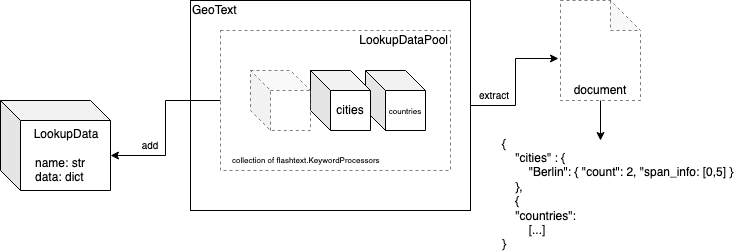

The diagram above was exported from draw.io. Its source (the exported page's mxGraphModel, read from the mxfile embedded in the PNG):
<mxGraphModel dx="1426" dy="869" grid="1" gridSize="10" guides="1" tooltips="1" connect="1" arrows="1" fold="1" page="1" pageScale="1" pageWidth="850" pageHeight="1100" math="0" shadow="0">
  <root>
    <mxCell id="0" />
    <mxCell id="1" parent="0" />
    <mxCell id="2" style="edgeStyle=orthogonalEdgeStyle;rounded=0;orthogonalLoop=1;jettySize=auto;html=1;exitX=1;exitY=0.5;exitDx=0;exitDy=0;entryX=-0.025;entryY=0.58;entryDx=0;entryDy=0;entryPerimeter=0;" edge="1" source="3" target="19" parent="1">
      <mxGeometry relative="1" as="geometry" />
    </mxCell>
    <mxCell id="3" value="" style="rounded=0;whiteSpace=wrap;html=1;" vertex="1" parent="1">
      <mxGeometry x="230" y="60" width="280" height="210" as="geometry" />
    </mxCell>
    <mxCell id="4" value="" style="rounded=0;whiteSpace=wrap;html=1;opacity=50;dashed=1;" vertex="1" parent="1">
      <mxGeometry x="260" y="90" width="230" height="140" as="geometry" />
    </mxCell>
    <mxCell id="5" value="" style="shape=cube;whiteSpace=wrap;html=1;boundedLbl=1;backgroundOutline=1;darkOpacity=0.05;darkOpacity2=0.1;" vertex="1" parent="1">
      <mxGeometry x="40" y="160" width="110" height="90" as="geometry" />
    </mxCell>
    <mxCell id="6" value="" style="shape=cube;whiteSpace=wrap;html=1;boundedLbl=1;backgroundOutline=1;darkOpacity=0.05;darkOpacity2=0.1;" vertex="1" parent="1">
      <mxGeometry x="405" y="130" width="60" height="60" as="geometry" />
    </mxCell>
    <mxCell id="7" value="&lt;div align=&quot;right&quot;&gt;LookupDataPool&lt;/div&gt;" style="text;html=1;strokeColor=none;fillColor=none;align=right;verticalAlign=middle;whiteSpace=wrap;rounded=0;" vertex="1" parent="1">
      <mxGeometry x="410" y="90" width="80" height="20" as="geometry" />
    </mxCell>
    <mxCell id="8" value="&lt;div align=&quot;left&quot;&gt;GeoText&lt;/div&gt;" style="text;html=1;strokeColor=none;fillColor=none;align=left;verticalAlign=middle;whiteSpace=wrap;rounded=0;rotation=0;" vertex="1" parent="1">
      <mxGeometry x="230" y="60" width="80" height="20" as="geometry" />
    </mxCell>
    <mxCell id="9" value="&lt;div&gt;name: str&lt;/div&gt;&lt;div align=&quot;left&quot;&gt;data: dict&lt;br&gt;&lt;/div&gt;" style="text;html=1;strokeColor=none;fillColor=none;align=center;verticalAlign=middle;whiteSpace=wrap;rounded=0;" vertex="1" parent="1">
      <mxGeometry x="70" y="220" width="60" height="20" as="geometry" />
    </mxCell>
    <mxCell id="10" value="&lt;div align=&quot;center&quot;&gt;LookupData&lt;/div&gt;" style="text;html=1;strokeColor=none;fillColor=none;align=center;verticalAlign=middle;whiteSpace=wrap;rounded=0;" vertex="1" parent="1">
      <mxGeometry x="66" y="184" width="80" height="20" as="geometry" />
    </mxCell>
    <mxCell id="11" value="" style="shape=cube;whiteSpace=wrap;html=1;boundedLbl=1;backgroundOutline=1;darkOpacity=0.05;darkOpacity2=0.1;" vertex="1" parent="1">
      <mxGeometry x="350" y="130" width="60" height="60" as="geometry" />
    </mxCell>
    <mxCell id="12" style="edgeStyle=orthogonalEdgeStyle;rounded=0;orthogonalLoop=1;jettySize=auto;html=1;entryX=0;entryY=0;entryDx=110;entryDy=55;entryPerimeter=0;" edge="1" source="4" target="5" parent="1">
      <mxGeometry relative="1" as="geometry">
        <mxPoint x="240" y="300" as="targetPoint" />
      </mxGeometry>
    </mxCell>
    <mxCell id="13" value="&lt;font style=&quot;font-size: 10px&quot;&gt;add&lt;/font&gt;" style="text;html=1;strokeColor=none;fillColor=none;align=center;verticalAlign=middle;whiteSpace=wrap;rounded=0;opacity=50;" vertex="1" parent="1">
      <mxGeometry x="170" y="195" width="40" height="20" as="geometry" />
    </mxCell>
    <mxCell id="14" value="cities" style="text;html=1;strokeColor=none;fillColor=none;align=center;verticalAlign=middle;whiteSpace=wrap;rounded=0;opacity=50;" vertex="1" parent="1">
      <mxGeometry x="370" y="160" width="40" height="20" as="geometry" />
    </mxCell>
    <mxCell id="15" value="&lt;font style=&quot;font-size: 8px&quot;&gt;countries&lt;/font&gt;" style="text;html=1;strokeColor=none;fillColor=none;align=center;verticalAlign=middle;whiteSpace=wrap;rounded=0;opacity=50;" vertex="1" parent="1">
      <mxGeometry x="425" y="160" width="40" height="20" as="geometry" />
    </mxCell>
    <mxCell id="16" style="edgeStyle=orthogonalEdgeStyle;rounded=0;orthogonalLoop=1;jettySize=auto;html=1;exitX=0.5;exitY=1;exitDx=0;exitDy=0;" edge="1" source="4" target="4" parent="1">
      <mxGeometry relative="1" as="geometry" />
    </mxCell>
    <mxCell id="17" value="" style="shape=cube;whiteSpace=wrap;html=1;boundedLbl=1;backgroundOutline=1;darkOpacity=0.05;darkOpacity2=0.1;opacity=50;dashed=1;" vertex="1" parent="1">
      <mxGeometry x="290" y="130" width="60" height="60" as="geometry" />
    </mxCell>
    <mxCell id="18" value="&lt;div style=&quot;font-size: 8px&quot; align=&quot;left&quot;&gt;&lt;font style=&quot;font-size: 8px&quot;&gt;collection of flashtext.KeywordProcessors&lt;/font&gt;&lt;/div&gt;" style="text;html=1;strokeColor=none;fillColor=none;align=left;verticalAlign=middle;whiteSpace=wrap;rounded=0;" vertex="1" parent="1">
      <mxGeometry x="270" y="210" width="215" height="20" as="geometry" />
    </mxCell>
    <mxCell id="19" value="" style="shape=note;whiteSpace=wrap;html=1;backgroundOutline=1;darkOpacity=0.05;dashed=1;opacity=50;" vertex="1" parent="1">
      <mxGeometry x="600" y="60" width="80" height="100" as="geometry" />
    </mxCell>
    <mxCell id="20" style="edgeStyle=orthogonalEdgeStyle;rounded=0;orthogonalLoop=1;jettySize=auto;html=1;exitX=0.5;exitY=1;exitDx=0;exitDy=0;" edge="1" source="21" parent="1">
      <mxGeometry relative="1" as="geometry">
        <mxPoint x="640" y="200" as="targetPoint" />
      </mxGeometry>
    </mxCell>
    <mxCell id="21" value="document" style="text;html=1;strokeColor=none;fillColor=none;align=center;verticalAlign=middle;whiteSpace=wrap;rounded=0;opacity=50;" vertex="1" parent="1">
      <mxGeometry x="620" y="140" width="40" height="20" as="geometry" />
    </mxCell>
    <mxCell id="22" value="&lt;font style=&quot;font-size: 10px&quot;&gt;extract&lt;/font&gt;" style="text;html=1;strokeColor=none;fillColor=none;align=center;verticalAlign=middle;whiteSpace=wrap;rounded=0;opacity=50;" vertex="1" parent="1">
      <mxGeometry x="514" y="145" width="40" height="20" as="geometry" />
    </mxCell>
    <mxCell id="23" value="&lt;div align=&quot;left&quot;&gt;{&lt;/div&gt;&lt;div align=&quot;left&quot;&gt;&amp;nbsp;&amp;nbsp;&amp;nbsp; &quot;cities&quot; : {&lt;/div&gt;&lt;div align=&quot;left&quot;&gt;&amp;nbsp;&amp;nbsp;&amp;nbsp;&amp;nbsp;&amp;nbsp;&amp;nbsp;&amp;nbsp; &quot;Berlin&quot;: { &quot;count&quot;: 2, &quot;span_info: [0,5] }&lt;/div&gt;&lt;div align=&quot;left&quot;&gt;&amp;nbsp;&amp;nbsp;&amp;nbsp; },&lt;/div&gt;&lt;div align=&quot;left&quot;&gt;&amp;nbsp;&amp;nbsp;&amp;nbsp; {&lt;/div&gt;&lt;div align=&quot;left&quot;&gt;&amp;nbsp;&amp;nbsp;&amp;nbsp; &quot;countries&quot;: &lt;br&gt;&lt;/div&gt;&lt;div align=&quot;left&quot;&gt;&amp;nbsp;&amp;nbsp;&amp;nbsp;&amp;nbsp;&amp;nbsp;&amp;nbsp;&amp;nbsp; [...]&lt;/div&gt;&lt;div align=&quot;left&quot;&gt;}&lt;br&gt;&lt;/div&gt;" style="text;html=1;strokeColor=none;fillColor=none;align=left;verticalAlign=middle;whiteSpace=wrap;rounded=0;dashed=1;opacity=50;" vertex="1" parent="1">
      <mxGeometry x="540" y="204" width="240" height="100" as="geometry" />
    </mxCell>
  </root>
</mxGraphModel>